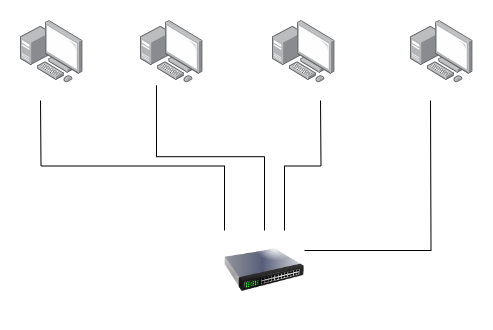

The diagram above was exported from draw.io. Its source (the exported page's mxGraphModel, read from the mxfile embedded in the PNG):
<mxGraphModel dx="1050" dy="691" grid="1" gridSize="10" guides="1" tooltips="1" connect="1" arrows="1" fold="1" page="1" pageScale="1" pageWidth="827" pageHeight="1169" math="0" shadow="0">
  <root>
    <mxCell id="0" />
    <mxCell id="1" parent="0" />
    <mxCell id="MtuwuPiHh-mic29WZujp-2" value="" style="image;points=[];aspect=fixed;html=1;align=center;shadow=0;dashed=0;image=img/lib/allied_telesis/computer_and_terminals/Personal_Computer_with_Server.svg;" vertex="1" parent="1">
      <mxGeometry x="250" y="50" width="62.400000000000006" height="62.400000000000006" as="geometry" />
    </mxCell>
    <mxCell id="MtuwuPiHh-mic29WZujp-3" value="" style="image;points=[];aspect=fixed;html=1;align=center;shadow=0;dashed=0;image=img/lib/allied_telesis/computer_and_terminals/Personal_Computer_with_Server.svg;" vertex="1" parent="1">
      <mxGeometry x="382" y="50" width="62.400000000000006" height="62.400000000000006" as="geometry" />
    </mxCell>
    <mxCell id="MtuwuPiHh-mic29WZujp-4" value="" style="image;points=[];aspect=fixed;html=1;align=center;shadow=0;dashed=0;image=img/lib/allied_telesis/computer_and_terminals/Personal_Computer_with_Server.svg;" vertex="1" parent="1">
      <mxGeometry x="130" y="50" width="62.400000000000006" height="62.400000000000006" as="geometry" />
    </mxCell>
    <mxCell id="MtuwuPiHh-mic29WZujp-5" value="" style="image;points=[];aspect=fixed;html=1;align=center;shadow=0;dashed=0;image=img/lib/allied_telesis/computer_and_terminals/Personal_Computer_with_Server.svg;" vertex="1" parent="1">
      <mxGeometry x="520" y="50" width="62.400000000000006" height="62.400000000000006" as="geometry" />
    </mxCell>
    <mxCell id="MtuwuPiHh-mic29WZujp-7" style="edgeStyle=orthogonalEdgeStyle;rounded=0;orthogonalLoop=1;jettySize=auto;html=1;exitX=0;exitY=0;exitDx=0;exitDy=0;endArrow=none;endFill=0;" edge="1" parent="1" source="MtuwuPiHh-mic29WZujp-6">
      <mxGeometry relative="1" as="geometry">
        <mxPoint x="150" y="130" as="targetPoint" />
      </mxGeometry>
    </mxCell>
    <mxCell id="MtuwuPiHh-mic29WZujp-9" style="edgeStyle=orthogonalEdgeStyle;rounded=0;orthogonalLoop=1;jettySize=auto;html=1;exitX=0.75;exitY=0;exitDx=0;exitDy=0;endArrow=none;endFill=0;" edge="1" parent="1" source="MtuwuPiHh-mic29WZujp-6">
      <mxGeometry relative="1" as="geometry">
        <mxPoint x="430" y="130" as="targetPoint" />
      </mxGeometry>
    </mxCell>
    <mxCell id="MtuwuPiHh-mic29WZujp-10" style="edgeStyle=orthogonalEdgeStyle;rounded=0;orthogonalLoop=1;jettySize=auto;html=1;exitX=1;exitY=0.25;exitDx=0;exitDy=0;endArrow=none;endFill=0;" edge="1" parent="1" source="MtuwuPiHh-mic29WZujp-6">
      <mxGeometry relative="1" as="geometry">
        <mxPoint x="540" y="130" as="targetPoint" />
      </mxGeometry>
    </mxCell>
    <mxCell id="MtuwuPiHh-mic29WZujp-6" value="" style="image;html=1;image=img/lib/clip_art/networking/Switch_128x128.png" vertex="1" parent="1">
      <mxGeometry x="334" y="260" width="80" height="80" as="geometry" />
    </mxCell>
    <mxCell id="MtuwuPiHh-mic29WZujp-8" style="edgeStyle=orthogonalEdgeStyle;rounded=0;orthogonalLoop=1;jettySize=auto;html=1;exitX=0.5;exitY=0;exitDx=0;exitDy=0;entryX=0.256;entryY=1.038;entryDx=0;entryDy=0;entryPerimeter=0;endArrow=none;endFill=0;" edge="1" parent="1" source="MtuwuPiHh-mic29WZujp-6" target="MtuwuPiHh-mic29WZujp-2">
      <mxGeometry relative="1" as="geometry" />
    </mxCell>
  </root>
</mxGraphModel>